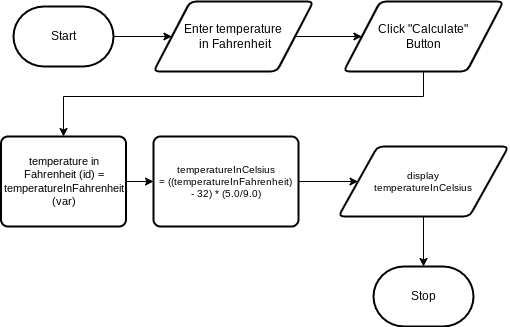

The diagram above was exported from draw.io. Its source (the exported page's mxGraphModel, read from the mxfile embedded in the PNG):
<mxGraphModel dx="606" dy="478" grid="1" gridSize="10" guides="1" tooltips="1" connect="1" arrows="1" fold="1" page="1" pageScale="1" pageWidth="850" pageHeight="1100" math="0" shadow="0">
  <root>
    <mxCell id="0" />
    <mxCell id="1" parent="0" />
    <mxCell id="8" style="edgeStyle=none;html=1;exitX=1;exitY=0.5;exitDx=0;exitDy=0;exitPerimeter=0;entryX=0;entryY=0.5;entryDx=0;entryDy=0;" parent="1" source="2" target="4" edge="1">
      <mxGeometry relative="1" as="geometry" />
    </mxCell>
    <mxCell id="2" value="Start" style="strokeWidth=2;html=1;shape=mxgraph.flowchart.terminator;whiteSpace=wrap;" parent="1" vertex="1">
      <mxGeometry x="70" y="130" width="100" height="60" as="geometry" />
    </mxCell>
    <mxCell id="9" style="edgeStyle=none;html=1;exitX=1;exitY=0.5;exitDx=0;exitDy=0;" parent="1" source="4" target="6" edge="1">
      <mxGeometry relative="1" as="geometry" />
    </mxCell>
    <mxCell id="4" value="Enter temperature&lt;br&gt;&amp;nbsp;in Fahrenheit" style="shape=parallelogram;html=1;strokeWidth=2;perimeter=parallelogramPerimeter;whiteSpace=wrap;rounded=1;arcSize=12;size=0.23;" parent="1" vertex="1">
      <mxGeometry x="210" y="125" width="160" height="70" as="geometry" />
    </mxCell>
    <mxCell id="14" style="edgeStyle=none;html=1;exitX=0.5;exitY=1;exitDx=0;exitDy=0;entryX=0.5;entryY=0;entryDx=0;entryDy=0;fontSize=10;rounded=0;" parent="1" source="6" target="11" edge="1">
      <mxGeometry relative="1" as="geometry">
        <Array as="points">
          <mxPoint x="480" y="220" />
          <mxPoint x="120" y="220" />
        </Array>
      </mxGeometry>
    </mxCell>
    <mxCell id="6" value="Click &quot;Calculate&quot; &lt;br&gt;Button" style="shape=parallelogram;html=1;strokeWidth=2;perimeter=parallelogramPerimeter;whiteSpace=wrap;rounded=1;arcSize=12;size=0.23;" parent="1" vertex="1">
      <mxGeometry x="400" y="125" width="160" height="70" as="geometry" />
    </mxCell>
    <mxCell id="16" style="edgeStyle=none;rounded=0;html=1;exitX=1;exitY=0.5;exitDx=0;exitDy=0;entryX=0;entryY=0.5;entryDx=0;entryDy=0;fontSize=10;" parent="1" source="10" target="13" edge="1">
      <mxGeometry relative="1" as="geometry" />
    </mxCell>
    <mxCell id="10" value="temperatureInCelsius =&amp;nbsp;((temperatureInFahrenheit) &lt;br&gt;- 32) * (5.0/9.0)" style="rounded=1;whiteSpace=wrap;html=1;absoluteArcSize=1;arcSize=14;strokeWidth=2;fontSize=10;" parent="1" vertex="1">
      <mxGeometry x="210" y="260" width="145" height="90" as="geometry" />
    </mxCell>
    <mxCell id="15" style="edgeStyle=none;rounded=0;html=1;exitX=1;exitY=0.5;exitDx=0;exitDy=0;fontSize=10;" parent="1" source="11" target="10" edge="1">
      <mxGeometry relative="1" as="geometry" />
    </mxCell>
    <mxCell id="11" value="temperature in Fahrenheit (id) = temperatureInFahrenheit (var)" style="rounded=1;whiteSpace=wrap;html=1;absoluteArcSize=1;arcSize=14;strokeWidth=2;fontSize=11;" parent="1" vertex="1">
      <mxGeometry x="57.5" y="260" width="125" height="90" as="geometry" />
    </mxCell>
    <mxCell id="18" style="edgeStyle=none;rounded=0;html=1;exitX=0.5;exitY=1;exitDx=0;exitDy=0;entryX=0.5;entryY=0;entryDx=0;entryDy=0;entryPerimeter=0;fontSize=10;" parent="1" source="13" target="17" edge="1">
      <mxGeometry relative="1" as="geometry" />
    </mxCell>
    <mxCell id="13" value="display&lt;br&gt;temperatureInCelsius" style="shape=parallelogram;html=1;strokeWidth=2;perimeter=parallelogramPerimeter;whiteSpace=wrap;rounded=1;arcSize=12;size=0.23;fontSize=10;" parent="1" vertex="1">
      <mxGeometry x="395" y="270" width="170" height="70" as="geometry" />
    </mxCell>
    <mxCell id="17" value="Stop" style="strokeWidth=2;html=1;shape=mxgraph.flowchart.terminator;whiteSpace=wrap;" parent="1" vertex="1">
      <mxGeometry x="430" y="390" width="100" height="60" as="geometry" />
    </mxCell>
  </root>
</mxGraphModel>